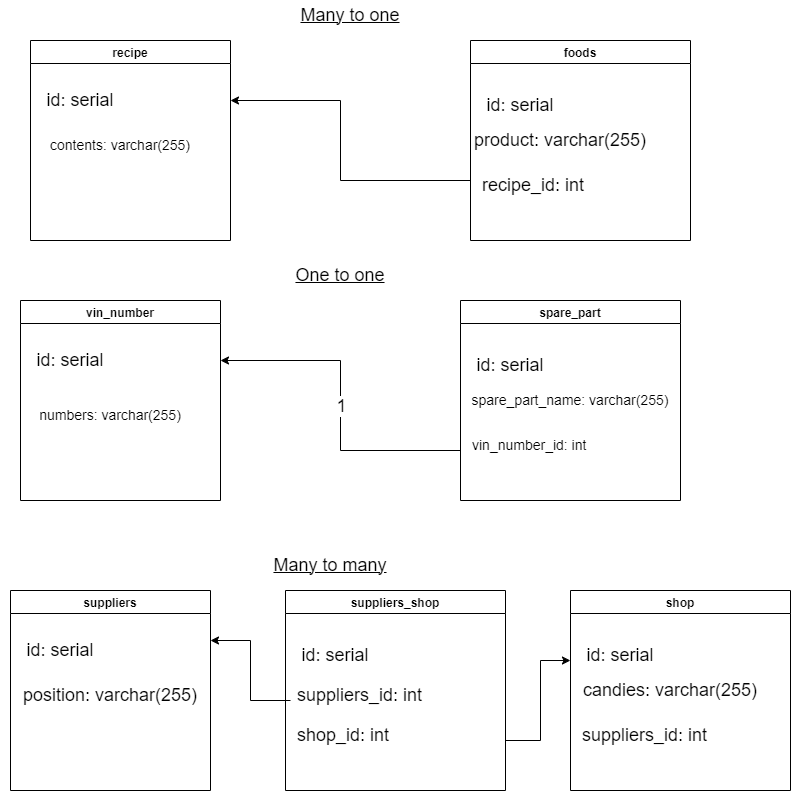

The diagram above was exported from draw.io. Its source (the exported page's mxGraphModel, read from the mxfile embedded in the PNG):
<mxGraphModel dx="868" dy="425" grid="1" gridSize="10" guides="1" tooltips="1" connect="1" arrows="1" fold="1" page="1" pageScale="1" pageWidth="850" pageHeight="1100" math="0" shadow="0">
  <root>
    <mxCell id="0" />
    <mxCell id="1" parent="0" />
    <mxCell id="QVcRfCDCcwK1QcsDWOF8-1" value="recipe" style="swimlane;" parent="1" vertex="1">
      <mxGeometry x="60" y="80" width="200" height="200" as="geometry" />
    </mxCell>
    <mxCell id="QVcRfCDCcwK1QcsDWOF8-9" value="&lt;font style=&quot;font-size: 18px&quot;&gt;id: serial&lt;/font&gt;" style="text;html=1;strokeColor=none;fillColor=none;align=center;verticalAlign=middle;whiteSpace=wrap;rounded=0;" parent="QVcRfCDCcwK1QcsDWOF8-1" vertex="1">
      <mxGeometry x="-10" y="45" width="120" height="30" as="geometry" />
    </mxCell>
    <mxCell id="QVcRfCDCcwK1QcsDWOF8-10" value="&lt;font style=&quot;font-size: 14px;&quot;&gt;contents: varchar(255)&lt;/font&gt;" style="text;html=1;strokeColor=none;fillColor=none;align=center;verticalAlign=middle;whiteSpace=wrap;rounded=0;" parent="QVcRfCDCcwK1QcsDWOF8-1" vertex="1">
      <mxGeometry y="90" width="180" height="30" as="geometry" />
    </mxCell>
    <mxCell id="QVcRfCDCcwK1QcsDWOF8-2" value="foods" style="swimlane;startSize=23;" parent="1" vertex="1">
      <mxGeometry x="500" y="80" width="220" height="200" as="geometry" />
    </mxCell>
    <mxCell id="QVcRfCDCcwK1QcsDWOF8-6" value="&lt;font style=&quot;font-size: 18px&quot;&gt;id: serial&lt;/font&gt;" style="text;html=1;strokeColor=none;fillColor=none;align=center;verticalAlign=middle;whiteSpace=wrap;rounded=0;" parent="QVcRfCDCcwK1QcsDWOF8-2" vertex="1">
      <mxGeometry x="-10" y="50" width="120" height="30" as="geometry" />
    </mxCell>
    <mxCell id="QVcRfCDCcwK1QcsDWOF8-7" value="&lt;span style=&quot;font-size: 18px&quot;&gt;product: varchar(255)&lt;/span&gt;" style="text;html=1;strokeColor=none;fillColor=none;align=center;verticalAlign=middle;whiteSpace=wrap;rounded=0;" parent="QVcRfCDCcwK1QcsDWOF8-2" vertex="1">
      <mxGeometry y="85" width="180" height="30" as="geometry" />
    </mxCell>
    <mxCell id="QVcRfCDCcwK1QcsDWOF8-8" value="&lt;span style=&quot;font-size: 18px&quot;&gt;recipe_id: int&lt;/span&gt;" style="text;html=1;strokeColor=none;fillColor=none;align=left;verticalAlign=middle;whiteSpace=wrap;rounded=0;" parent="QVcRfCDCcwK1QcsDWOF8-2" vertex="1">
      <mxGeometry x="10" y="130" width="150" height="30" as="geometry" />
    </mxCell>
    <mxCell id="QVcRfCDCcwK1QcsDWOF8-4" value="&lt;u&gt;&lt;font style=&quot;font-size: 18px&quot;&gt;Many to one&lt;/font&gt;&lt;/u&gt;" style="text;html=1;strokeColor=none;fillColor=none;align=center;verticalAlign=middle;whiteSpace=wrap;rounded=0;" parent="1" vertex="1">
      <mxGeometry x="320" y="40" width="120" height="30" as="geometry" />
    </mxCell>
    <mxCell id="QVcRfCDCcwK1QcsDWOF8-12" value="" style="endArrow=classic;html=1;rounded=0;fontSize=18;" parent="1" edge="1">
      <mxGeometry width="50" height="50" relative="1" as="geometry">
        <mxPoint x="500" y="220" as="sourcePoint" />
        <mxPoint x="260" y="140" as="targetPoint" />
        <Array as="points">
          <mxPoint x="370" y="220" />
          <mxPoint x="370" y="140" />
        </Array>
      </mxGeometry>
    </mxCell>
    <mxCell id="QVcRfCDCcwK1QcsDWOF8-18" value="vin_number" style="swimlane;" parent="1" vertex="1">
      <mxGeometry x="50" y="340" width="200" height="200" as="geometry" />
    </mxCell>
    <mxCell id="QVcRfCDCcwK1QcsDWOF8-19" value="&lt;font style=&quot;font-size: 18px&quot;&gt;id: serial&lt;/font&gt;" style="text;html=1;strokeColor=none;fillColor=none;align=center;verticalAlign=middle;whiteSpace=wrap;rounded=0;" parent="QVcRfCDCcwK1QcsDWOF8-18" vertex="1">
      <mxGeometry x="-10" y="45" width="120" height="30" as="geometry" />
    </mxCell>
    <mxCell id="QVcRfCDCcwK1QcsDWOF8-20" value="&lt;font style=&quot;font-size: 14px;&quot;&gt;numbers: varchar(255)&lt;/font&gt;" style="text;html=1;strokeColor=none;fillColor=none;align=center;verticalAlign=middle;whiteSpace=wrap;rounded=0;" parent="QVcRfCDCcwK1QcsDWOF8-18" vertex="1">
      <mxGeometry y="100" width="180" height="30" as="geometry" />
    </mxCell>
    <mxCell id="QVcRfCDCcwK1QcsDWOF8-21" value="spare_part" style="swimlane;startSize=23;" parent="1" vertex="1">
      <mxGeometry x="490" y="340" width="220" height="200" as="geometry" />
    </mxCell>
    <mxCell id="QVcRfCDCcwK1QcsDWOF8-22" value="&lt;font style=&quot;font-size: 18px&quot;&gt;id: serial&lt;/font&gt;" style="text;html=1;strokeColor=none;fillColor=none;align=center;verticalAlign=middle;whiteSpace=wrap;rounded=0;" parent="QVcRfCDCcwK1QcsDWOF8-21" vertex="1">
      <mxGeometry x="-10" y="50" width="120" height="30" as="geometry" />
    </mxCell>
    <mxCell id="QVcRfCDCcwK1QcsDWOF8-23" value="&lt;font style=&quot;font-size: 14px;&quot;&gt;spare_part_name: varchar(255)&lt;/font&gt;" style="text;html=1;strokeColor=none;fillColor=none;align=center;verticalAlign=middle;whiteSpace=wrap;rounded=0;" parent="QVcRfCDCcwK1QcsDWOF8-21" vertex="1">
      <mxGeometry x="10" y="85" width="200" height="30" as="geometry" />
    </mxCell>
    <mxCell id="QVcRfCDCcwK1QcsDWOF8-24" value="&lt;font style=&quot;font-size: 14px;&quot;&gt;vin_number_id: int&lt;/font&gt;" style="text;html=1;strokeColor=none;fillColor=none;align=left;verticalAlign=middle;whiteSpace=wrap;rounded=0;" parent="QVcRfCDCcwK1QcsDWOF8-21" vertex="1">
      <mxGeometry x="10" y="130" width="150" height="30" as="geometry" />
    </mxCell>
    <mxCell id="QVcRfCDCcwK1QcsDWOF8-25" value="&lt;u&gt;&lt;font style=&quot;font-size: 18px&quot;&gt;One to one&lt;/font&gt;&lt;/u&gt;" style="text;html=1;strokeColor=none;fillColor=none;align=center;verticalAlign=middle;whiteSpace=wrap;rounded=0;" parent="1" vertex="1">
      <mxGeometry x="310" y="300" width="120" height="30" as="geometry" />
    </mxCell>
    <mxCell id="QVcRfCDCcwK1QcsDWOF8-27" value="" style="endArrow=classic;html=1;rounded=0;fontSize=18;exitX=0;exitY=0.75;exitDx=0;exitDy=0;" parent="1" source="QVcRfCDCcwK1QcsDWOF8-21" edge="1">
      <mxGeometry relative="1" as="geometry">
        <mxPoint x="300" y="570" as="sourcePoint" />
        <mxPoint x="250" y="400" as="targetPoint" />
        <Array as="points">
          <mxPoint x="370" y="490" />
          <mxPoint x="370" y="400" />
        </Array>
      </mxGeometry>
    </mxCell>
    <mxCell id="QVcRfCDCcwK1QcsDWOF8-28" value="1" style="edgeLabel;resizable=0;html=1;align=center;verticalAlign=middle;fontSize=18;" parent="QVcRfCDCcwK1QcsDWOF8-27" connectable="0" vertex="1">
      <mxGeometry relative="1" as="geometry" />
    </mxCell>
    <mxCell id="QVcRfCDCcwK1QcsDWOF8-38" value="suppliers" style="swimlane;" parent="1" vertex="1">
      <mxGeometry x="40" y="630" width="200" height="200" as="geometry" />
    </mxCell>
    <mxCell id="QVcRfCDCcwK1QcsDWOF8-39" value="&lt;font style=&quot;font-size: 18px&quot;&gt;id: serial&lt;/font&gt;" style="text;html=1;strokeColor=none;fillColor=none;align=center;verticalAlign=middle;whiteSpace=wrap;rounded=0;" parent="QVcRfCDCcwK1QcsDWOF8-38" vertex="1">
      <mxGeometry x="-10" y="45" width="120" height="30" as="geometry" />
    </mxCell>
    <mxCell id="QVcRfCDCcwK1QcsDWOF8-40" value="&lt;span style=&quot;font-size: 18px&quot;&gt;position: varchar(255)&lt;/span&gt;" style="text;html=1;strokeColor=none;fillColor=none;align=center;verticalAlign=middle;whiteSpace=wrap;rounded=0;" parent="QVcRfCDCcwK1QcsDWOF8-38" vertex="1">
      <mxGeometry x="10" y="90" width="180" height="30" as="geometry" />
    </mxCell>
    <mxCell id="QVcRfCDCcwK1QcsDWOF8-41" value="shop" style="swimlane;startSize=23;" parent="1" vertex="1">
      <mxGeometry x="600" y="630" width="220" height="200" as="geometry" />
    </mxCell>
    <mxCell id="QVcRfCDCcwK1QcsDWOF8-42" value="&lt;font style=&quot;font-size: 18px&quot;&gt;id: serial&lt;/font&gt;" style="text;html=1;strokeColor=none;fillColor=none;align=center;verticalAlign=middle;whiteSpace=wrap;rounded=0;" parent="QVcRfCDCcwK1QcsDWOF8-41" vertex="1">
      <mxGeometry x="-10" y="50" width="120" height="30" as="geometry" />
    </mxCell>
    <mxCell id="QVcRfCDCcwK1QcsDWOF8-43" value="&lt;span style=&quot;font-size: 18px&quot;&gt;candies: varchar(255)&lt;/span&gt;" style="text;html=1;strokeColor=none;fillColor=none;align=center;verticalAlign=middle;whiteSpace=wrap;rounded=0;" parent="QVcRfCDCcwK1QcsDWOF8-41" vertex="1">
      <mxGeometry x="10" y="85" width="180" height="30" as="geometry" />
    </mxCell>
    <mxCell id="QVcRfCDCcwK1QcsDWOF8-44" value="&lt;span style=&quot;font-size: 18px&quot;&gt;suppliers_id: int&lt;/span&gt;" style="text;html=1;strokeColor=none;fillColor=none;align=left;verticalAlign=middle;whiteSpace=wrap;rounded=0;" parent="QVcRfCDCcwK1QcsDWOF8-41" vertex="1">
      <mxGeometry x="10" y="130" width="150" height="30" as="geometry" />
    </mxCell>
    <mxCell id="QVcRfCDCcwK1QcsDWOF8-45" value="&lt;u&gt;&lt;font style=&quot;font-size: 18px&quot;&gt;Many to many&lt;/font&gt;&lt;/u&gt;" style="text;html=1;strokeColor=none;fillColor=none;align=center;verticalAlign=middle;whiteSpace=wrap;rounded=0;" parent="1" vertex="1">
      <mxGeometry x="300" y="590" width="120" height="30" as="geometry" />
    </mxCell>
    <mxCell id="QVcRfCDCcwK1QcsDWOF8-46" value="" style="endArrow=classic;html=1;rounded=0;fontSize=18;entryX=1;entryY=0.25;entryDx=0;entryDy=0;" parent="1" target="QVcRfCDCcwK1QcsDWOF8-38" edge="1">
      <mxGeometry width="50" height="50" relative="1" as="geometry">
        <mxPoint x="320" y="740" as="sourcePoint" />
        <mxPoint x="60" y="940" as="targetPoint" />
        <Array as="points">
          <mxPoint x="280" y="740" />
          <mxPoint x="280" y="680" />
        </Array>
      </mxGeometry>
    </mxCell>
    <mxCell id="QVcRfCDCcwK1QcsDWOF8-47" value="suppliers_shop" style="swimlane;startSize=23;" parent="1" vertex="1">
      <mxGeometry x="315" y="630" width="220" height="200" as="geometry" />
    </mxCell>
    <mxCell id="QVcRfCDCcwK1QcsDWOF8-48" value="&lt;font style=&quot;font-size: 18px&quot;&gt;id: serial&lt;/font&gt;" style="text;html=1;strokeColor=none;fillColor=none;align=center;verticalAlign=middle;whiteSpace=wrap;rounded=0;" parent="QVcRfCDCcwK1QcsDWOF8-47" vertex="1">
      <mxGeometry x="-10" y="50" width="120" height="30" as="geometry" />
    </mxCell>
    <mxCell id="QVcRfCDCcwK1QcsDWOF8-50" value="&lt;span style=&quot;font-size: 18px&quot;&gt;suppliers_id: int&lt;/span&gt;" style="text;html=1;strokeColor=none;fillColor=none;align=left;verticalAlign=middle;whiteSpace=wrap;rounded=0;" parent="QVcRfCDCcwK1QcsDWOF8-47" vertex="1">
      <mxGeometry x="10" y="90" width="150" height="30" as="geometry" />
    </mxCell>
    <mxCell id="QVcRfCDCcwK1QcsDWOF8-49" value="&lt;span style=&quot;font-size: 18px&quot;&gt;shop_id: int&lt;/span&gt;" style="text;html=1;strokeColor=none;fillColor=none;align=left;verticalAlign=middle;whiteSpace=wrap;rounded=0;" parent="QVcRfCDCcwK1QcsDWOF8-47" vertex="1">
      <mxGeometry x="10" y="130" width="180" height="30" as="geometry" />
    </mxCell>
    <mxCell id="QVcRfCDCcwK1QcsDWOF8-51" value="" style="endArrow=classic;html=1;rounded=0;fontSize=18;entryX=0.083;entryY=0.667;entryDx=0;entryDy=0;entryPerimeter=0;exitX=1;exitY=0.75;exitDx=0;exitDy=0;" parent="1" source="QVcRfCDCcwK1QcsDWOF8-47" target="QVcRfCDCcwK1QcsDWOF8-42" edge="1">
      <mxGeometry width="50" height="50" relative="1" as="geometry">
        <mxPoint x="535" y="800" as="sourcePoint" />
        <mxPoint x="615" y="910" as="targetPoint" />
        <Array as="points">
          <mxPoint x="570" y="780" />
          <mxPoint x="570" y="700" />
        </Array>
      </mxGeometry>
    </mxCell>
  </root>
</mxGraphModel>